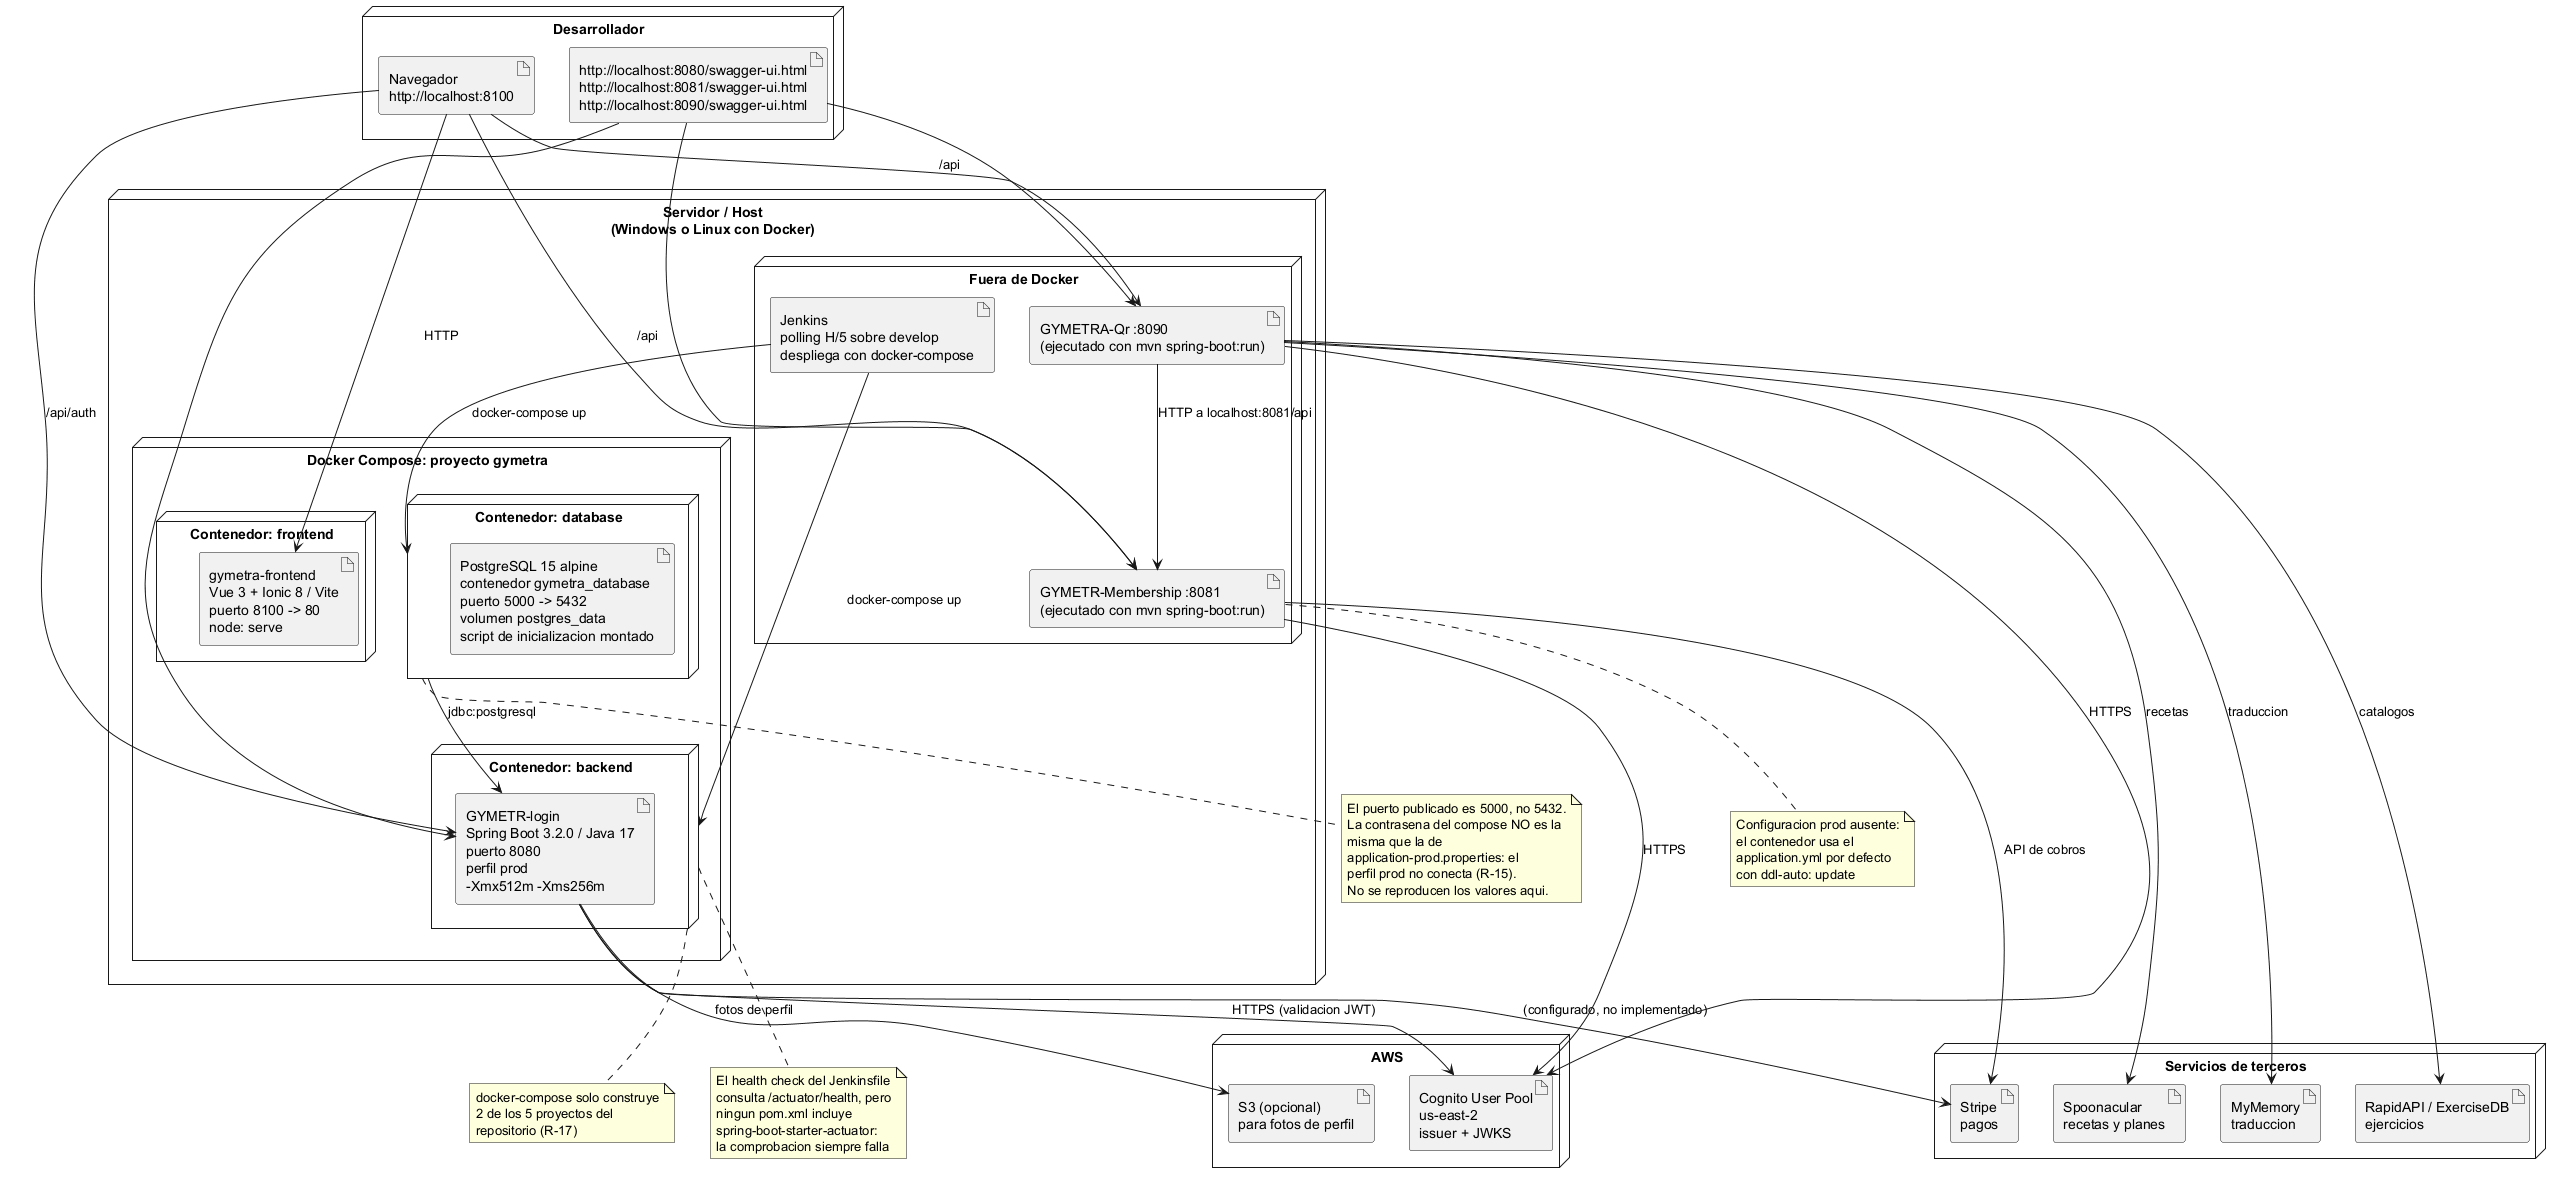

The diagram above was rendered by PlantUML. Its source (embedded in the PNG):
@startuml
' ===========================================================
' GYMETRA - Diagrama de despliegue
' Fuente generada a partir de docker-compose.yml, Jenkinsfile
' y los archivos de configuracion de los tres servicios.
' ===========================================================

skinparam shadowing false
skinparam rectangle {
  BorderColor #00ACC1
  BackgroundColor #f8f9fa
}

node "Servidor / Host\n(Windows o Linux con Docker)" {

  node "Docker Compose: proyecto gymetra" {

    node "Contenedor: database" as DB {
      artifact "PostgreSQL 15 alpine\ncontenedor gymetra_database\npuerto 5000 -> 5432\nvolumen postgres_data\nscript de inicializacion montado" as PG
    }

    node "Contenedor: backend" as BE {
      artifact "GYMETR-login\nSpring Boot 3.2.0 / Java 17\npuerto 8080\nperfil prod\n-Xmx512m -Xms256m" as LOGIN
    }

    node "Contenedor: frontend" as FE {
      artifact "gymetra-frontend\nVue 3 + Ionic 8 / Vite\npuerto 8100 -> 80\nnode: serve" as FRONT
    }
  }

  node "Fuera de Docker" as HOST {
    artifact "GYMETR-Membership :8081\n(ejecutado con mvn spring-boot:run)" as MEMB
    artifact "GYMETRA-Qr :8090\n(ejecutado con mvn spring-boot:run)" as QRS
    artifact "Jenkins\npolling H/5 sobre develop\ndespliega con docker-compose" as JEN
  }
}

node "AWS" as AWS {
  artifact "Cognito User Pool\nus-east-2\nissuer + JWKS" as COG
  artifact "S3 (opcional)\npara fotos de perfil" as S3
}

node "Servicios de terceros" as THIRD {
  artifact "RapidAPI / ExerciseDB\nejercicios" as RAPID
  artifact "Spoonacular\nrecetas y planes" as SPOON
  artifact "MyMemory\ntraduccion" as MEM
  artifact "Stripe\npagos" as STRIPE
}

node "Desarrollador" as DEV {
  artifact "Navegador\nhttp://localhost:8100" as BROWSER
  artifact "http://localhost:8080/swagger-ui.html\nhttp://localhost:8081/swagger-ui.html\nhttp://localhost:8090/swagger-ui.html" as SWAGGER
}

DB --> LOGIN : jdbc:postgresql
LOGIN --> COG : HTTPS (validacion JWT)
LOGIN --> S3 : fotos de perfil
LOGIN --> STRIPE : (configurado, no implementado)
MEMB --> COG : HTTPS
MEMB --> STRIPE : API de cobros
QRS --> COG : HTTPS
QRS --> RAPID : catalogos
QRS --> SPOON : recetas
QRS --> MEM : traduccion
QRS --> MEMB : HTTP a localhost:8081/api
BROWSER --> FRONT : HTTP
BROWSER --> LOGIN : /api/auth
BROWSER --> MEMB : /api
BROWSER --> QRS : /api
SWAGGER --> LOGIN
SWAGGER --> MEMB
SWAGGER --> QRS
JEN --> DB : docker-compose up
JEN --> BE : docker-compose up

note bottom of DB
  El puerto publicado es 5000, no 5432.
  La contrasena del compose NO es la
  misma que la de
  application-prod.properties: el
  perfil prod no conecta (R-15).
  No se reproducen los valores aqui.
end note

note bottom of BE
  docker-compose solo construye
  2 de los 5 proyectos del
  repositorio (R-17)
end note

note bottom of BE
  El health check del Jenkinsfile
  consulta /actuator/health, pero
  ningun pom.xml incluye
  spring-boot-starter-actuator:
  la comprobacion siempre falla
end note

note bottom of MEMB
  Configuracion prod ausente:
  el contenedor usa el
  application.yml por defecto
  con ddl-auto: update
end note

@enduml